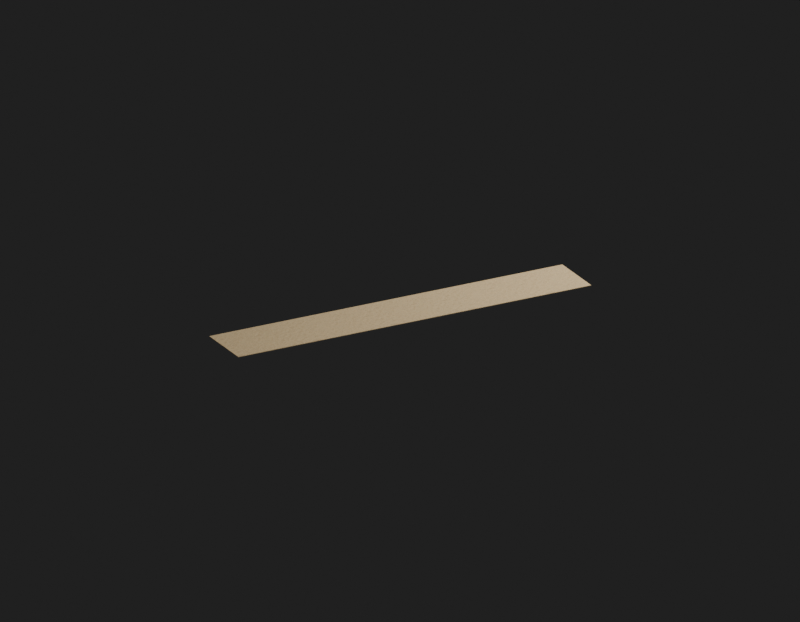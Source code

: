 # Source: Env_Ground_3_Ground_3.blend  (saved by Blender 5.2.45; exported with 4.5.12 LTS)
import bpy
from mathutils import Matrix  # noqa: F401  (used for matrix-valued properties, if any)

bpy.ops.wm.read_factory_settings(use_empty=True)
scene = bpy.context.scene
scene.name = 'Env_Ground_3_Ground_3_Quality'

# ---- images (referenced by path relative to the original .blend; pixels are not part of the script)
import os
ASSET_DIR = os.environ.get("B2B_ASSET_DIR", "")  # directory of the original .blend (textures are referenced by path, not embedded)
HERE = os.path.dirname(os.path.abspath(__file__))  # packed textures are extracted next to this script under _unpacked/

def load_image(name, relpath, width, height, colorspace="sRGB"):
    """Load a texture the original file referenced (path relative to the .blend, or extracted next to this script)."""
    p = next((c for c in (os.path.join(HERE, relpath), os.path.join(ASSET_DIR, relpath)) if relpath and os.path.exists(c)), "")
    if p:
        img = bpy.data.images.load(p, check_existing=True)
        img.name = name
    else:  # same state as the original file: an image datablock whose file is absent (Cycles renders it pink)
        img = bpy.data.images.new(name, width, height)
        img.source = "FILE"
        img.filepath = "//" + (relpath or name)
    img.colorspace_settings.name = colorspace
    return img
img_ground054_1k_jpg_color_jpg = load_image('Ground054_1K-JPG_Color.jpg', '_unpacked/Ground054_1K-JPG_Color.4881c9d6.jpg', 1024, 1024, 'sRGB')
img_ground054_1k_jpg_normalgl_jpg = load_image('Ground054_1K-JPG_NormalGL.jpg', '_unpacked/Ground054_1K-JPG_NormalGL.5fb61543.jpg', 1024, 1024, 'Non-Color')

# ---- materials (node trees are filled in below, after node groups)
mat_env_ground_3_ground_3_surface0 = bpy.data.materials.new('Env_Ground_3_Ground_3_Surface0')

# ---- material node trees
mat_env_ground_3_ground_3_surface0.use_nodes = True; mat_env_ground_3_ground_3_surface0.node_tree.nodes.clear()
_N = mat_env_ground_3_ground_3_surface0.node_tree.nodes; _L = mat_env_ground_3_ground_3_surface0.node_tree.links
n0 = _N.new('ShaderNodeBsdfPrincipled'); n0.name = '프린시플드 BSDF'; n0.location = (-200, 100)
n0.inputs[2].default_value = 0.965
n0.inputs[10].default_value = 0.005
n1 = _N.new('ShaderNodeOutputMaterial'); n1.name = '머티리얼 출력'; n1.location = (200, 100)
n2 = _N.new('ShaderNodeUVMap'); n2.name = 'UV 맵'; n2.location = (0, 0)
n2.width = 160
n2.uv_map = 'SourceUV'
n3 = _N.new('ShaderNodeMapping'); n3.name = '맵핑'; n3.location = (0, 0)
n4 = _N.new('ShaderNodeTexImage'); n4.name = '이미지 텍스처'; n4.location = (0, 0)
n4.image = img_ground054_1k_jpg_color_jpg
n5 = _N.new('ShaderNodeMixRGB'); n5.name = '믹스 (레거시)'; n5.location = (0, 0)
n5.blend_type = 'MULTIPLY'
n5.inputs[0].default_value = 1.0
n5.inputs[2].default_value = (0.83, 0.78, 0.66, 1.0)
n6 = _N.new('ShaderNodeTexImage'); n6.name = '이미지 텍스처.001'; n6.location = (0, 0)
n6.image = img_ground054_1k_jpg_normalgl_jpg
n7 = _N.new('ShaderNodeNormalMap'); n7.name = '노멀 맵'; n7.location = (0, 0)
n7.width = 160
n7.uv_map = 'SourceUV'
n7.inputs[0].default_value = 0.22
_L.new(n2.outputs[0], n3.inputs[0])
_L.new(n3.outputs[0], n4.inputs[0])
_L.new(n4.outputs[0], n5.inputs[1])
_L.new(n5.outputs[0], n0.inputs[0])
_L.new(n3.outputs[0], n6.inputs[0])
_L.new(n6.outputs[0], n7.inputs[1])
_L.new(n7.outputs[0], n0.inputs[5])
_L.new(n0.outputs[0], n1.inputs[0])
n1.is_active_output = True

# ---- world
world_qualityreview_088 = bpy.data.worlds.new('QualityReview.088'); scene.world = world_qualityreview_088
world_qualityreview_088.use_nodes = True; world_qualityreview_088.node_tree.nodes.clear()
_N = world_qualityreview_088.node_tree.nodes; _L = world_qualityreview_088.node_tree.links
n0 = _N.new('ShaderNodeBackground'); n0.name = '배경'; n0.location = (-200, 100)
n0.inputs[0].default_value = (0.05, 0.05, 0.05, 1.0)
n0.inputs[1].default_value = 0.4
n1 = _N.new('ShaderNodeOutputWorld'); n1.name = '월드 출력'; n1.location = (200, 100)
_L.new(n0.outputs[0], n1.inputs[0])
n1.is_active_output = True

# ---- cameras
cam_097 = bpy.data.cameras.new('카메라.097')
cam_097.type = 'ORTHO'
cam_097.clip_start = 0.001
cam_097.ortho_scale = 26.0

# ---- lights
light_194 = bpy.data.lights.new('영역.194', 'AREA')
light_194.energy = 1.304e+04
light_194.size = 13.0
light_194.size_y = 1.0
light_195 = bpy.data.lights.new('영역.195', 'AREA')
light_195.energy = 6259.0
light_195.size = 13.0
light_195.size_y = 1.0

# ---- meshes
me_env_ground_3_ground_3 = bpy.data.meshes.new('Env_Ground_3_Ground_3')
me_env_ground_3_ground_3.from_pydata([(-6.5, 1.0, -0.009), (6.5, 1.0, -0.009), (-6.5, 1.0, 0.009), (6.5, 1.0, 0.009), (-6.5, -1.0, 0.009), (6.5, -1.0, 0.009), (-6.5, -1.0, -0.009), (6.5, -1.0, -0.009), (-6.5, 1.0, 0.009), (6.5, 1.0, 0.009), (-6.5, -1.0, 0.009), (6.5, -1.0, 0.009), (-6.5, -1.0, -0.009), (-6.5, 1.0, -0.009), (6.5, 1.0, -0.009), (6.5, -1.0, -0.009), (6.5, 1.0, -0.009), (6.5, 1.0, 0.009), (6.5, -1.0, 0.009), (6.5, -1.0, -0.009), (-6.5, -1.0, -0.009), (-6.5, -1.0, 0.009), (-6.5, 1.0, 0.009), (-6.5, 1.0, -0.009)], [], [(0, 2, 3), (0, 3, 1), (8, 4, 5), (8, 5, 9), (10, 6, 7), (10, 7, 11), (12, 13, 14), (12, 14, 15), (16, 17, 18), (16, 18, 19), (20, 21, 22), (20, 22, 23)])
_uv = me_env_ground_3_ground_3.uv_layers.new(name='SourceUV')
_uv.uv.foreach_set('vector', [-2.275, -8.732, -2.275, -8.732, 2.275, -8.733, -2.275, -8.732, 2.275, -8.733, 2.275, -8.733, -2.275, -8.732, -2.275, -8.032, 2.275, -8.033, -2.275, -8.732, 2.275, -8.033, 2.275, -8.733, -2.275, -8.032, -2.275, -8.032, 2.275, -8.033, -2.275, -8.032, 2.275, -8.033, 2.275, -8.033, -2.275, -8.032, -2.275, -8.732, 2.275, -8.733, -2.275, -8.032, 2.275, -8.733, 2.275, -8.033, 2.275, -8.733, 2.275, -8.733, 2.275, -8.033, 2.275, -8.733, 2.275, -8.033, 2.275, -8.033, -2.275, -8.032, -2.275, -8.032, -2.275, -8.732, -2.275, -8.032, -2.275, -8.732, -2.275, -8.732])
me_env_ground_3_ground_3.materials.append(mat_env_ground_3_ground_3_surface0)
me_env_ground_3_ground_3.update()
me_env_ground_3_ground_3_001 = bpy.data.meshes.new('Env_Ground_3_Ground_3.001')
me_env_ground_3_ground_3_001.from_pydata([(-6.5, 1.0, -0.009), (6.5, 1.0, -0.009), (-6.5, 1.0, 0.009), (6.5, 1.0, 0.009), (-6.5, -1.0, 0.009), (6.5, -1.0, 0.009), (-6.5, -1.0, -0.009), (6.5, -1.0, -0.009), (-6.5, 1.0, 0.009), (6.5, 1.0, 0.009), (-6.5, -1.0, 0.009), (6.5, -1.0, 0.009), (-6.5, -1.0, -0.009), (-6.5, 1.0, -0.009), (6.5, 1.0, -0.009), (6.5, -1.0, -0.009), (6.5, 1.0, -0.009), (6.5, 1.0, 0.009), (6.5, -1.0, 0.009), (6.5, -1.0, -0.009), (-6.5, -1.0, -0.009), (-6.5, -1.0, 0.009), (-6.5, 1.0, 0.009), (-6.5, 1.0, -0.009)], [], [(0, 2, 3), (0, 3, 1), (8, 4, 5), (8, 5, 9), (10, 6, 7), (10, 7, 11), (12, 13, 14), (12, 14, 15), (16, 17, 18), (16, 18, 19), (20, 21, 22), (20, 22, 23)])
_uv = me_env_ground_3_ground_3_001.uv_layers.new(name='SourceUV')
_uv.uv.foreach_set('vector', [-2.275, -8.732, -2.275, -8.732, 2.275, -8.733, -2.275, -8.732, 2.275, -8.733, 2.275, -8.733, -2.275, -8.732, -2.275, -8.032, 2.275, -8.033, -2.275, -8.732, 2.275, -8.033, 2.275, -8.733, -2.275, -8.032, -2.275, -8.032, 2.275, -8.033, -2.275, -8.032, 2.275, -8.033, 2.275, -8.033, -2.275, -8.032, -2.275, -8.732, 2.275, -8.733, -2.275, -8.032, 2.275, -8.733, 2.275, -8.033, 2.275, -8.733, 2.275, -8.733, 2.275, -8.033, 2.275, -8.733, 2.275, -8.033, 2.275, -8.033, -2.275, -8.032, -2.275, -8.032, -2.275, -8.732, -2.275, -8.032, -2.275, -8.732, -2.275, -8.732])
me_env_ground_3_ground_3_001.materials.append(mat_env_ground_3_ground_3_surface0)
me_env_ground_3_ground_3_001.update()
me_007 = bpy.data.meshes.new('평면.007')
me_007.from_pydata([(-1.0, -1.0, 0.0), (1.0, -1.0, 0.0), (-1.0, 1.0, 0.0), (1.0, 1.0, 0.0)], [], [(0, 1, 3, 2)])
_uv = me_007.uv_layers.new(name='SourceUV')
_uv.uv.foreach_set('vector', [0.0, 0.0, 1.0, 0.0, 1.0, 1.0, 0.0, 1.0])
_uv = me_007.uv_layers.new(name='BakeUV')
_uv.uv.foreach_set('vector', [0.0, 0.0, 1.0, 0.0, 1.0, 1.0, 0.0, 1.0])
_uv.active_render = True
me_007.materials.append(mat_env_ground_3_ground_3_surface0)
me_007.update()

# ---- objects
ob_env_ground_3_ground_3 = bpy.data.objects.new('Env_Ground_3_Ground_3', me_env_ground_3_ground_3)
ob_env_ground_3_ground_3_original = bpy.data.objects.new('Env_Ground_3_Ground_3_Original', me_env_ground_3_ground_3_001)
ob_env_ground_3_ground_3_materialbaketile = bpy.data.objects.new('Env_Ground_3_Ground_3_MaterialBakeTile', me_007)
ob_097 = bpy.data.objects.new('카메라.097', cam_097)
ob_194 = bpy.data.objects.new('영역.194', light_194)
ob_195 = bpy.data.objects.new('영역.195', light_195)

# ---- transforms, parenting, visibility, modifiers, constraints
ob_env_ground_3_ground_3.location = (0.0, 0.0, 0.0)
ob_env_ground_3_ground_3_original.location = (0.0, 0.0, 0.0)
ob_env_ground_3_ground_3_original.hide_render = True
ob_env_ground_3_ground_3_materialbaketile.location = (0.0, 0.0, 0.0)
ob_env_ground_3_ground_3_materialbaketile.hide_render = True
ob_097.location = (10.4, 19.5, 9.1)
ob_097.rotation_euler = (1.18, -7.207e-08, 2.652)
ob_194.location = (13.0, 26.0, 26.0)
ob_194.rotation_euler = (0.8411, -2.635e-08, 2.678)
ob_195.location = (-13.0, 0.0, 13.0)
ob_195.rotation_euler = (0.7854, -7.788e-08, -1.571)

# ---- collection membership
scene.collection.objects.link(ob_env_ground_3_ground_3)
scene.collection.objects.link(ob_env_ground_3_ground_3_original)
scene.collection.objects.link(ob_env_ground_3_ground_3_materialbaketile)
scene.collection.objects.link(ob_097)
scene.collection.objects.link(ob_194)
scene.collection.objects.link(ob_195)

# ---- scene / render settings (as saved in the file)
scene.camera = ob_097
scene.frame_start = 1; scene.frame_end = 250; scene.frame_set(1)
scene.render.engine = 'CYCLES'
scene.render.image_settings.exr_codec = 'NONE'
scene.render.resolution_x = 900
scene.render.resolution_y = 700
scene.render.use_bake_clear = False
scene.render.bake_margin = 0
scene.render.bake_bias = 0.0
scene.render.bake_samples = 0
scene.render.simplify_subdivision_render = 0
scene.render.simplify_child_particles_render = 0.0
scene.render.compositor_device = 'GPU'
scene.cycles.samples = 8
scene.eevee.use_volume_custom_range = False
scene.eevee.gtao_distance = 0.0
scene.eevee.use_fast_gi = False
scene.eevee.fast_gi_thickness_near = 0.1
scene.eevee.fast_gi_thickness_far = 0.0
scene.eevee.ray_tracing_options.screen_trace_thickness = 0.1
bpy.context.view_layer.update()

